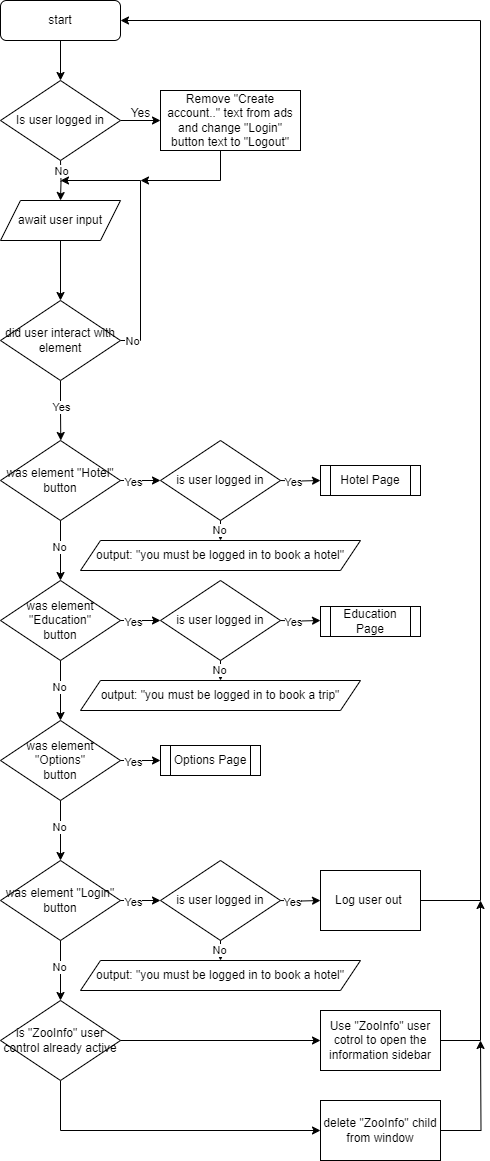

The diagram above was exported from draw.io. Its source (the exported page's mxGraphModel, read from the mxfile embedded in the PNG):
<mxGraphModel dx="2026" dy="785" grid="1" gridSize="10" guides="1" tooltips="1" connect="1" arrows="1" fold="1" page="1" pageScale="1" pageWidth="827" pageHeight="1169" math="0" shadow="0">
  <root>
    <mxCell id="0" />
    <mxCell id="1" parent="0" />
    <mxCell id="WczFpYkSfaAEdAV59eQe-5" style="edgeStyle=orthogonalEdgeStyle;rounded=0;orthogonalLoop=1;jettySize=auto;html=1;exitX=0.5;exitY=1;exitDx=0;exitDy=0;entryX=0.5;entryY=0;entryDx=0;entryDy=0;" parent="1" target="WczFpYkSfaAEdAV59eQe-3" edge="1">
      <mxGeometry relative="1" as="geometry">
        <mxPoint x="140" y="160" as="sourcePoint" />
      </mxGeometry>
    </mxCell>
    <mxCell id="WczFpYkSfaAEdAV59eQe-24" value="No" style="edgeLabel;html=1;align=center;verticalAlign=middle;resizable=0;points=[];" parent="WczFpYkSfaAEdAV59eQe-5" vertex="1" connectable="0">
      <mxGeometry x="-0.3734" y="1" relative="1" as="geometry">
        <mxPoint x="-1" y="-2" as="offset" />
      </mxGeometry>
    </mxCell>
    <mxCell id="WczFpYkSfaAEdAV59eQe-21" style="edgeStyle=orthogonalEdgeStyle;rounded=0;orthogonalLoop=1;jettySize=auto;html=1;exitX=0.5;exitY=1;exitDx=0;exitDy=0;entryX=0.5;entryY=0;entryDx=0;entryDy=0;" parent="1" source="WczFpYkSfaAEdAV59eQe-1" target="WczFpYkSfaAEdAV59eQe-17" edge="1">
      <mxGeometry relative="1" as="geometry" />
    </mxCell>
    <mxCell id="WczFpYkSfaAEdAV59eQe-1" value="start" style="rounded=1;whiteSpace=wrap;html=1;" parent="1" vertex="1">
      <mxGeometry x="80" width="120" height="40" as="geometry" />
    </mxCell>
    <mxCell id="WczFpYkSfaAEdAV59eQe-6" style="edgeStyle=orthogonalEdgeStyle;rounded=0;orthogonalLoop=1;jettySize=auto;html=1;exitX=0.5;exitY=1;exitDx=0;exitDy=0;entryX=0.5;entryY=0;entryDx=0;entryDy=0;" parent="1" source="WczFpYkSfaAEdAV59eQe-3" target="WczFpYkSfaAEdAV59eQe-4" edge="1">
      <mxGeometry relative="1" as="geometry" />
    </mxCell>
    <mxCell id="WczFpYkSfaAEdAV59eQe-3" value="await user input" style="shape=parallelogram;perimeter=parallelogramPerimeter;whiteSpace=wrap;html=1;fixedSize=1;" parent="1" vertex="1">
      <mxGeometry x="80" y="200" width="120" height="40" as="geometry" />
    </mxCell>
    <mxCell id="WczFpYkSfaAEdAV59eQe-7" style="edgeStyle=orthogonalEdgeStyle;rounded=0;orthogonalLoop=1;jettySize=auto;html=1;exitX=1;exitY=0.5;exitDx=0;exitDy=0;" parent="1" source="WczFpYkSfaAEdAV59eQe-4" edge="1">
      <mxGeometry relative="1" as="geometry">
        <mxPoint x="140" y="180" as="targetPoint" />
        <Array as="points">
          <mxPoint x="220" y="340" />
          <mxPoint x="220" y="180" />
        </Array>
      </mxGeometry>
    </mxCell>
    <mxCell id="WczFpYkSfaAEdAV59eQe-8" value="No" style="edgeLabel;html=1;align=center;verticalAlign=middle;resizable=0;points=[];" parent="WczFpYkSfaAEdAV59eQe-7" vertex="1" connectable="0">
      <mxGeometry x="-0.9143" relative="1" as="geometry">
        <mxPoint as="offset" />
      </mxGeometry>
    </mxCell>
    <mxCell id="WczFpYkSfaAEdAV59eQe-9" style="edgeStyle=orthogonalEdgeStyle;rounded=0;orthogonalLoop=1;jettySize=auto;html=1;exitX=0.5;exitY=1;exitDx=0;exitDy=0;" parent="1" source="WczFpYkSfaAEdAV59eQe-4" edge="1">
      <mxGeometry relative="1" as="geometry">
        <mxPoint x="140.28571428571422" y="440" as="targetPoint" />
      </mxGeometry>
    </mxCell>
    <mxCell id="WczFpYkSfaAEdAV59eQe-10" value="Yes" style="edgeLabel;html=1;align=center;verticalAlign=middle;resizable=0;points=[];" parent="WczFpYkSfaAEdAV59eQe-9" vertex="1" connectable="0">
      <mxGeometry x="-0.1528" relative="1" as="geometry">
        <mxPoint as="offset" />
      </mxGeometry>
    </mxCell>
    <mxCell id="WczFpYkSfaAEdAV59eQe-4" value="did user interact with element" style="rhombus;whiteSpace=wrap;html=1;" parent="1" vertex="1">
      <mxGeometry x="80" y="300" width="120" height="80" as="geometry" />
    </mxCell>
    <mxCell id="WczFpYkSfaAEdAV59eQe-11" value="was element &quot;Hotel&quot;&lt;div&gt;button&lt;/div&gt;" style="rhombus;whiteSpace=wrap;html=1;" parent="1" vertex="1">
      <mxGeometry x="80" y="440" width="120" height="80" as="geometry" />
    </mxCell>
    <mxCell id="WczFpYkSfaAEdAV59eQe-12" style="edgeStyle=orthogonalEdgeStyle;rounded=0;orthogonalLoop=1;jettySize=auto;html=1;exitX=0.5;exitY=1;exitDx=0;exitDy=0;" parent="1" source="WczFpYkSfaAEdAV59eQe-11" edge="1">
      <mxGeometry relative="1" as="geometry">
        <mxPoint x="140" y="580" as="targetPoint" />
        <mxPoint x="150" y="390" as="sourcePoint" />
      </mxGeometry>
    </mxCell>
    <mxCell id="WczFpYkSfaAEdAV59eQe-27" value="No" style="edgeLabel;html=1;align=center;verticalAlign=middle;resizable=0;points=[];" parent="WczFpYkSfaAEdAV59eQe-12" vertex="1" connectable="0">
      <mxGeometry x="-0.1406" y="-2" relative="1" as="geometry">
        <mxPoint as="offset" />
      </mxGeometry>
    </mxCell>
    <mxCell id="WczFpYkSfaAEdAV59eQe-14" style="edgeStyle=orthogonalEdgeStyle;rounded=0;orthogonalLoop=1;jettySize=auto;html=1;exitX=1;exitY=0.5;exitDx=0;exitDy=0;" parent="1" edge="1">
      <mxGeometry relative="1" as="geometry">
        <mxPoint x="240" y="480" as="targetPoint" />
        <mxPoint x="200" y="480" as="sourcePoint" />
        <Array as="points">
          <mxPoint x="240" y="480" />
          <mxPoint x="240" y="480" />
        </Array>
      </mxGeometry>
    </mxCell>
    <mxCell id="WczFpYkSfaAEdAV59eQe-15" value="No" style="edgeLabel;html=1;align=center;verticalAlign=middle;resizable=0;points=[];" parent="WczFpYkSfaAEdAV59eQe-14" vertex="1" connectable="0">
      <mxGeometry x="-0.9143" relative="1" as="geometry">
        <mxPoint x="8" as="offset" />
      </mxGeometry>
    </mxCell>
    <mxCell id="WczFpYkSfaAEdAV59eQe-25" value="Yes" style="edgeLabel;html=1;align=center;verticalAlign=middle;resizable=0;points=[];" parent="WczFpYkSfaAEdAV59eQe-14" vertex="1" connectable="0">
      <mxGeometry x="-0.4" y="-1" relative="1" as="geometry">
        <mxPoint as="offset" />
      </mxGeometry>
    </mxCell>
    <mxCell id="WczFpYkSfaAEdAV59eQe-20" style="edgeStyle=orthogonalEdgeStyle;rounded=0;orthogonalLoop=1;jettySize=auto;html=1;exitX=1;exitY=0.5;exitDx=0;exitDy=0;entryX=0;entryY=0.5;entryDx=0;entryDy=0;" parent="1" source="WczFpYkSfaAEdAV59eQe-17" target="WczFpYkSfaAEdAV59eQe-19" edge="1">
      <mxGeometry relative="1" as="geometry" />
    </mxCell>
    <mxCell id="WczFpYkSfaAEdAV59eQe-17" value="Is user logged in" style="rhombus;whiteSpace=wrap;html=1;" parent="1" vertex="1">
      <mxGeometry x="80" y="80" width="120" height="80" as="geometry" />
    </mxCell>
    <mxCell id="WczFpYkSfaAEdAV59eQe-22" style="edgeStyle=orthogonalEdgeStyle;rounded=0;orthogonalLoop=1;jettySize=auto;html=1;exitX=0.5;exitY=1;exitDx=0;exitDy=0;" parent="1" source="WczFpYkSfaAEdAV59eQe-19" edge="1">
      <mxGeometry relative="1" as="geometry">
        <mxPoint x="220" y="180" as="targetPoint" />
        <Array as="points">
          <mxPoint x="300" y="180" />
        </Array>
      </mxGeometry>
    </mxCell>
    <mxCell id="WczFpYkSfaAEdAV59eQe-19" value="Remove &quot;Create account..&quot; text from ads and change &quot;Login&quot; button&amp;nbsp;text to &quot;Logout&quot;" style="rounded=0;whiteSpace=wrap;html=1;" parent="1" vertex="1">
      <mxGeometry x="240" y="90" width="140" height="60" as="geometry" />
    </mxCell>
    <mxCell id="WczFpYkSfaAEdAV59eQe-23" value="Yes" style="text;html=1;align=center;verticalAlign=middle;resizable=0;points=[];autosize=1;strokeColor=none;fillColor=none;" parent="1" vertex="1">
      <mxGeometry x="200" y="98" width="40" height="30" as="geometry" />
    </mxCell>
    <mxCell id="WczFpYkSfaAEdAV59eQe-28" value="was element &quot;Education&quot;&lt;div&gt;button&lt;/div&gt;" style="rhombus;whiteSpace=wrap;html=1;" parent="1" vertex="1">
      <mxGeometry x="80" y="580" width="120" height="80" as="geometry" />
    </mxCell>
    <mxCell id="WczFpYkSfaAEdAV59eQe-29" style="edgeStyle=orthogonalEdgeStyle;rounded=0;orthogonalLoop=1;jettySize=auto;html=1;exitX=0.5;exitY=1;exitDx=0;exitDy=0;" parent="1" source="WczFpYkSfaAEdAV59eQe-28" edge="1">
      <mxGeometry relative="1" as="geometry">
        <mxPoint x="140" y="720" as="targetPoint" />
        <mxPoint x="150" y="530" as="sourcePoint" />
      </mxGeometry>
    </mxCell>
    <mxCell id="WczFpYkSfaAEdAV59eQe-30" value="No" style="edgeLabel;html=1;align=center;verticalAlign=middle;resizable=0;points=[];" parent="WczFpYkSfaAEdAV59eQe-29" vertex="1" connectable="0">
      <mxGeometry x="-0.1406" y="-2" relative="1" as="geometry">
        <mxPoint as="offset" />
      </mxGeometry>
    </mxCell>
    <mxCell id="WczFpYkSfaAEdAV59eQe-31" style="edgeStyle=orthogonalEdgeStyle;rounded=0;orthogonalLoop=1;jettySize=auto;html=1;exitX=1;exitY=0.5;exitDx=0;exitDy=0;" parent="1" edge="1">
      <mxGeometry relative="1" as="geometry">
        <mxPoint x="240" y="620" as="targetPoint" />
        <mxPoint x="200" y="620" as="sourcePoint" />
        <Array as="points">
          <mxPoint x="240" y="620" />
          <mxPoint x="240" y="620" />
        </Array>
      </mxGeometry>
    </mxCell>
    <mxCell id="WczFpYkSfaAEdAV59eQe-32" value="No" style="edgeLabel;html=1;align=center;verticalAlign=middle;resizable=0;points=[];" parent="WczFpYkSfaAEdAV59eQe-31" vertex="1" connectable="0">
      <mxGeometry x="-0.9143" relative="1" as="geometry">
        <mxPoint x="8" as="offset" />
      </mxGeometry>
    </mxCell>
    <mxCell id="WczFpYkSfaAEdAV59eQe-33" value="Yes" style="edgeLabel;html=1;align=center;verticalAlign=middle;resizable=0;points=[];" parent="WczFpYkSfaAEdAV59eQe-31" vertex="1" connectable="0">
      <mxGeometry x="-0.4" y="-1" relative="1" as="geometry">
        <mxPoint as="offset" />
      </mxGeometry>
    </mxCell>
    <mxCell id="WczFpYkSfaAEdAV59eQe-35" value="was element &quot;Options&quot;&lt;div&gt;button&lt;/div&gt;" style="rhombus;whiteSpace=wrap;html=1;" parent="1" vertex="1">
      <mxGeometry x="80" y="720" width="120" height="80" as="geometry" />
    </mxCell>
    <mxCell id="WczFpYkSfaAEdAV59eQe-36" style="edgeStyle=orthogonalEdgeStyle;rounded=0;orthogonalLoop=1;jettySize=auto;html=1;exitX=0.5;exitY=1;exitDx=0;exitDy=0;" parent="1" source="WczFpYkSfaAEdAV59eQe-35" edge="1">
      <mxGeometry relative="1" as="geometry">
        <mxPoint x="140" y="860" as="targetPoint" />
        <mxPoint x="150" y="670" as="sourcePoint" />
      </mxGeometry>
    </mxCell>
    <mxCell id="WczFpYkSfaAEdAV59eQe-37" value="No" style="edgeLabel;html=1;align=center;verticalAlign=middle;resizable=0;points=[];" parent="WczFpYkSfaAEdAV59eQe-36" vertex="1" connectable="0">
      <mxGeometry x="-0.1406" y="-2" relative="1" as="geometry">
        <mxPoint as="offset" />
      </mxGeometry>
    </mxCell>
    <mxCell id="WczFpYkSfaAEdAV59eQe-38" style="edgeStyle=orthogonalEdgeStyle;rounded=0;orthogonalLoop=1;jettySize=auto;html=1;exitX=1;exitY=0.5;exitDx=0;exitDy=0;" parent="1" edge="1">
      <mxGeometry relative="1" as="geometry">
        <mxPoint x="240" y="760" as="targetPoint" />
        <mxPoint x="200" y="760" as="sourcePoint" />
        <Array as="points">
          <mxPoint x="240" y="760" />
          <mxPoint x="240" y="760" />
        </Array>
      </mxGeometry>
    </mxCell>
    <mxCell id="WczFpYkSfaAEdAV59eQe-39" value="No" style="edgeLabel;html=1;align=center;verticalAlign=middle;resizable=0;points=[];" parent="WczFpYkSfaAEdAV59eQe-38" vertex="1" connectable="0">
      <mxGeometry x="-0.9143" relative="1" as="geometry">
        <mxPoint x="8" as="offset" />
      </mxGeometry>
    </mxCell>
    <mxCell id="WczFpYkSfaAEdAV59eQe-40" value="Yes" style="edgeLabel;html=1;align=center;verticalAlign=middle;resizable=0;points=[];" parent="WczFpYkSfaAEdAV59eQe-38" vertex="1" connectable="0">
      <mxGeometry x="-0.4" y="-1" relative="1" as="geometry">
        <mxPoint as="offset" />
      </mxGeometry>
    </mxCell>
    <mxCell id="WczFpYkSfaAEdAV59eQe-42" value="was element &quot;Login&quot;&lt;div&gt;button&lt;/div&gt;" style="rhombus;whiteSpace=wrap;html=1;" parent="1" vertex="1">
      <mxGeometry x="80" y="860" width="120" height="80" as="geometry" />
    </mxCell>
    <mxCell id="WczFpYkSfaAEdAV59eQe-43" style="edgeStyle=orthogonalEdgeStyle;rounded=0;orthogonalLoop=1;jettySize=auto;html=1;exitX=0.5;exitY=1;exitDx=0;exitDy=0;" parent="1" source="WczFpYkSfaAEdAV59eQe-42" edge="1">
      <mxGeometry relative="1" as="geometry">
        <mxPoint x="140" y="1000" as="targetPoint" />
        <mxPoint x="150" y="810" as="sourcePoint" />
      </mxGeometry>
    </mxCell>
    <mxCell id="WczFpYkSfaAEdAV59eQe-44" value="No" style="edgeLabel;html=1;align=center;verticalAlign=middle;resizable=0;points=[];" parent="WczFpYkSfaAEdAV59eQe-43" vertex="1" connectable="0">
      <mxGeometry x="-0.1406" y="-2" relative="1" as="geometry">
        <mxPoint as="offset" />
      </mxGeometry>
    </mxCell>
    <mxCell id="WczFpYkSfaAEdAV59eQe-45" style="edgeStyle=orthogonalEdgeStyle;rounded=0;orthogonalLoop=1;jettySize=auto;html=1;exitX=1;exitY=0.5;exitDx=0;exitDy=0;" parent="1" edge="1">
      <mxGeometry relative="1" as="geometry">
        <mxPoint x="240" y="900" as="targetPoint" />
        <mxPoint x="200" y="900" as="sourcePoint" />
        <Array as="points">
          <mxPoint x="240" y="900" />
          <mxPoint x="240" y="900" />
        </Array>
      </mxGeometry>
    </mxCell>
    <mxCell id="WczFpYkSfaAEdAV59eQe-46" value="No" style="edgeLabel;html=1;align=center;verticalAlign=middle;resizable=0;points=[];" parent="WczFpYkSfaAEdAV59eQe-45" vertex="1" connectable="0">
      <mxGeometry x="-0.9143" relative="1" as="geometry">
        <mxPoint x="8" as="offset" />
      </mxGeometry>
    </mxCell>
    <mxCell id="WczFpYkSfaAEdAV59eQe-47" value="Yes" style="edgeLabel;html=1;align=center;verticalAlign=middle;resizable=0;points=[];" parent="WczFpYkSfaAEdAV59eQe-45" vertex="1" connectable="0">
      <mxGeometry x="-0.4" y="-1" relative="1" as="geometry">
        <mxPoint as="offset" />
      </mxGeometry>
    </mxCell>
    <mxCell id="WczFpYkSfaAEdAV59eQe-50" value="is user logged in" style="rhombus;whiteSpace=wrap;html=1;" parent="1" vertex="1">
      <mxGeometry x="240" y="860" width="120" height="80" as="geometry" />
    </mxCell>
    <mxCell id="WczFpYkSfaAEdAV59eQe-51" style="edgeStyle=orthogonalEdgeStyle;rounded=0;orthogonalLoop=1;jettySize=auto;html=1;exitX=0.5;exitY=1;exitDx=0;exitDy=0;" parent="1" source="WczFpYkSfaAEdAV59eQe-50" edge="1">
      <mxGeometry relative="1" as="geometry">
        <mxPoint x="300" y="960" as="targetPoint" />
        <mxPoint x="310" y="810" as="sourcePoint" />
      </mxGeometry>
    </mxCell>
    <mxCell id="WczFpYkSfaAEdAV59eQe-52" value="No" style="edgeLabel;html=1;align=center;verticalAlign=middle;resizable=0;points=[];" parent="WczFpYkSfaAEdAV59eQe-51" vertex="1" connectable="0">
      <mxGeometry x="-0.1406" y="-2" relative="1" as="geometry">
        <mxPoint as="offset" />
      </mxGeometry>
    </mxCell>
    <mxCell id="WczFpYkSfaAEdAV59eQe-53" style="edgeStyle=orthogonalEdgeStyle;rounded=0;orthogonalLoop=1;jettySize=auto;html=1;exitX=1;exitY=0.5;exitDx=0;exitDy=0;entryX=0;entryY=0.5;entryDx=0;entryDy=0;" parent="1" target="WczFpYkSfaAEdAV59eQe-56" edge="1">
      <mxGeometry relative="1" as="geometry">
        <mxPoint x="380" y="900" as="targetPoint" />
        <mxPoint x="360" y="900" as="sourcePoint" />
        <Array as="points" />
      </mxGeometry>
    </mxCell>
    <mxCell id="WczFpYkSfaAEdAV59eQe-55" value="Yes" style="edgeLabel;html=1;align=center;verticalAlign=middle;resizable=0;points=[];" parent="WczFpYkSfaAEdAV59eQe-53" vertex="1" connectable="0">
      <mxGeometry x="-0.4" y="-1" relative="1" as="geometry">
        <mxPoint as="offset" />
      </mxGeometry>
    </mxCell>
    <mxCell id="WczFpYkSfaAEdAV59eQe-64" style="edgeStyle=orthogonalEdgeStyle;rounded=0;orthogonalLoop=1;jettySize=auto;html=1;exitX=1;exitY=0.5;exitDx=0;exitDy=0;entryX=1;entryY=0.5;entryDx=0;entryDy=0;" parent="1" source="WczFpYkSfaAEdAV59eQe-56" target="WczFpYkSfaAEdAV59eQe-1" edge="1">
      <mxGeometry relative="1" as="geometry">
        <Array as="points">
          <mxPoint x="560" y="900" />
          <mxPoint x="560" y="20" />
        </Array>
      </mxGeometry>
    </mxCell>
    <mxCell id="WczFpYkSfaAEdAV59eQe-56" value="Log user out&amp;nbsp;" style="rounded=0;whiteSpace=wrap;html=1;" parent="1" vertex="1">
      <mxGeometry x="400" y="870" width="100" height="60" as="geometry" />
    </mxCell>
    <mxCell id="WczFpYkSfaAEdAV59eQe-65" style="edgeStyle=orthogonalEdgeStyle;rounded=0;orthogonalLoop=1;jettySize=auto;html=1;exitX=1;exitY=0.5;exitDx=0;exitDy=0;" parent="1" source="WczFpYkSfaAEdAV59eQe-58" edge="1">
      <mxGeometry relative="1" as="geometry">
        <mxPoint x="560" y="900" as="targetPoint" />
        <Array as="points">
          <mxPoint x="560" y="1040" />
          <mxPoint x="560" y="900" />
        </Array>
      </mxGeometry>
    </mxCell>
    <mxCell id="WczFpYkSfaAEdAV59eQe-58" value="Use &quot;ZooInfo&quot; user cotrol to open the information sidebar" style="rounded=0;whiteSpace=wrap;html=1;" parent="1" vertex="1">
      <mxGeometry x="400" y="1010" width="120" height="60" as="geometry" />
    </mxCell>
    <mxCell id="WczFpYkSfaAEdAV59eQe-66" style="edgeStyle=orthogonalEdgeStyle;rounded=0;orthogonalLoop=1;jettySize=auto;html=1;exitX=1;exitY=0.5;exitDx=0;exitDy=0;" parent="1" source="WczFpYkSfaAEdAV59eQe-59" edge="1">
      <mxGeometry relative="1" as="geometry">
        <mxPoint x="560" y="1040" as="targetPoint" />
      </mxGeometry>
    </mxCell>
    <mxCell id="WczFpYkSfaAEdAV59eQe-59" value="delete &quot;ZooInfo&quot; child from window" style="rounded=0;whiteSpace=wrap;html=1;" parent="1" vertex="1">
      <mxGeometry x="400" y="1100" width="120" height="60" as="geometry" />
    </mxCell>
    <mxCell id="WczFpYkSfaAEdAV59eQe-63" style="edgeStyle=orthogonalEdgeStyle;rounded=0;orthogonalLoop=1;jettySize=auto;html=1;exitX=0.5;exitY=1;exitDx=0;exitDy=0;entryX=0;entryY=0.5;entryDx=0;entryDy=0;" parent="1" source="WczFpYkSfaAEdAV59eQe-60" target="WczFpYkSfaAEdAV59eQe-59" edge="1">
      <mxGeometry relative="1" as="geometry" />
    </mxCell>
    <mxCell id="WczFpYkSfaAEdAV59eQe-60" value="is &quot;ZooInfo&quot; user control already active" style="rhombus;whiteSpace=wrap;html=1;" parent="1" vertex="1">
      <mxGeometry x="80" y="1000" width="120" height="80" as="geometry" />
    </mxCell>
    <mxCell id="WczFpYkSfaAEdAV59eQe-62" style="edgeStyle=orthogonalEdgeStyle;rounded=0;orthogonalLoop=1;jettySize=auto;html=1;exitX=1;exitY=0.5;exitDx=0;exitDy=0;entryX=0;entryY=0.5;entryDx=0;entryDy=0;" parent="1" source="WczFpYkSfaAEdAV59eQe-60" target="WczFpYkSfaAEdAV59eQe-58" edge="1">
      <mxGeometry relative="1" as="geometry" />
    </mxCell>
    <mxCell id="NnT9dXFM9KsksHV9JS_D-9" value="No" style="edgeLabel;html=1;align=center;verticalAlign=middle;resizable=0;points=[];" vertex="1" connectable="0" parent="1">
      <mxGeometry x="210" y="620" as="geometry" />
    </mxCell>
    <mxCell id="NnT9dXFM9KsksHV9JS_D-10" value="Yes" style="edgeLabel;html=1;align=center;verticalAlign=middle;resizable=0;points=[];" vertex="1" connectable="0" parent="1">
      <mxGeometry x="212" y="621" as="geometry" />
    </mxCell>
    <mxCell id="NnT9dXFM9KsksHV9JS_D-12" value="is user logged in" style="rhombus;whiteSpace=wrap;html=1;" vertex="1" parent="1">
      <mxGeometry x="240" y="580" width="120" height="80" as="geometry" />
    </mxCell>
    <mxCell id="NnT9dXFM9KsksHV9JS_D-13" style="edgeStyle=orthogonalEdgeStyle;rounded=0;orthogonalLoop=1;jettySize=auto;html=1;exitX=0.5;exitY=1;exitDx=0;exitDy=0;" edge="1" parent="1" source="NnT9dXFM9KsksHV9JS_D-12">
      <mxGeometry relative="1" as="geometry">
        <mxPoint x="300" y="680" as="targetPoint" />
        <mxPoint x="310" y="530" as="sourcePoint" />
      </mxGeometry>
    </mxCell>
    <mxCell id="NnT9dXFM9KsksHV9JS_D-14" value="No" style="edgeLabel;html=1;align=center;verticalAlign=middle;resizable=0;points=[];" vertex="1" connectable="0" parent="NnT9dXFM9KsksHV9JS_D-13">
      <mxGeometry x="-0.1406" y="-2" relative="1" as="geometry">
        <mxPoint as="offset" />
      </mxGeometry>
    </mxCell>
    <mxCell id="NnT9dXFM9KsksHV9JS_D-15" style="edgeStyle=orthogonalEdgeStyle;rounded=0;orthogonalLoop=1;jettySize=auto;html=1;exitX=1;exitY=0.5;exitDx=0;exitDy=0;entryX=0;entryY=0.5;entryDx=0;entryDy=0;" edge="1" parent="1">
      <mxGeometry relative="1" as="geometry">
        <mxPoint x="400" y="620" as="targetPoint" />
        <mxPoint x="360" y="620" as="sourcePoint" />
        <Array as="points" />
      </mxGeometry>
    </mxCell>
    <mxCell id="NnT9dXFM9KsksHV9JS_D-16" value="Yes" style="edgeLabel;html=1;align=center;verticalAlign=middle;resizable=0;points=[];" vertex="1" connectable="0" parent="NnT9dXFM9KsksHV9JS_D-15">
      <mxGeometry x="-0.4" y="-1" relative="1" as="geometry">
        <mxPoint as="offset" />
      </mxGeometry>
    </mxCell>
    <mxCell id="NnT9dXFM9KsksHV9JS_D-18" value="No" style="edgeLabel;html=1;align=center;verticalAlign=middle;resizable=0;points=[];" vertex="1" connectable="0" parent="1">
      <mxGeometry x="210" y="480" as="geometry" />
    </mxCell>
    <mxCell id="NnT9dXFM9KsksHV9JS_D-19" value="Yes" style="edgeLabel;html=1;align=center;verticalAlign=middle;resizable=0;points=[];" vertex="1" connectable="0" parent="1">
      <mxGeometry x="212" y="481" as="geometry" />
    </mxCell>
    <mxCell id="NnT9dXFM9KsksHV9JS_D-20" value="Hotel Page" style="shape=process;whiteSpace=wrap;html=1;backgroundOutline=1;" vertex="1" parent="1">
      <mxGeometry x="400" y="465" width="100" height="30" as="geometry" />
    </mxCell>
    <mxCell id="NnT9dXFM9KsksHV9JS_D-21" value="is user logged in" style="rhombus;whiteSpace=wrap;html=1;" vertex="1" parent="1">
      <mxGeometry x="240" y="440" width="120" height="80" as="geometry" />
    </mxCell>
    <mxCell id="NnT9dXFM9KsksHV9JS_D-22" style="edgeStyle=orthogonalEdgeStyle;rounded=0;orthogonalLoop=1;jettySize=auto;html=1;exitX=0.5;exitY=1;exitDx=0;exitDy=0;" edge="1" parent="1" source="NnT9dXFM9KsksHV9JS_D-21">
      <mxGeometry relative="1" as="geometry">
        <mxPoint x="300" y="540" as="targetPoint" />
        <mxPoint x="310" y="390" as="sourcePoint" />
      </mxGeometry>
    </mxCell>
    <mxCell id="NnT9dXFM9KsksHV9JS_D-23" value="No" style="edgeLabel;html=1;align=center;verticalAlign=middle;resizable=0;points=[];" vertex="1" connectable="0" parent="NnT9dXFM9KsksHV9JS_D-22">
      <mxGeometry x="-0.1406" y="-2" relative="1" as="geometry">
        <mxPoint as="offset" />
      </mxGeometry>
    </mxCell>
    <mxCell id="NnT9dXFM9KsksHV9JS_D-24" style="edgeStyle=orthogonalEdgeStyle;rounded=0;orthogonalLoop=1;jettySize=auto;html=1;exitX=1;exitY=0.5;exitDx=0;exitDy=0;entryX=0;entryY=0.5;entryDx=0;entryDy=0;" edge="1" parent="1">
      <mxGeometry relative="1" as="geometry">
        <mxPoint x="400" y="480" as="targetPoint" />
        <mxPoint x="360" y="480" as="sourcePoint" />
        <Array as="points" />
      </mxGeometry>
    </mxCell>
    <mxCell id="NnT9dXFM9KsksHV9JS_D-25" value="Yes" style="edgeLabel;html=1;align=center;verticalAlign=middle;resizable=0;points=[];" vertex="1" connectable="0" parent="NnT9dXFM9KsksHV9JS_D-24">
      <mxGeometry x="-0.4" y="-1" relative="1" as="geometry">
        <mxPoint as="offset" />
      </mxGeometry>
    </mxCell>
    <mxCell id="NnT9dXFM9KsksHV9JS_D-27" value="output: &quot;you must be logged in to book a hotel&quot;" style="shape=parallelogram;perimeter=parallelogramPerimeter;whiteSpace=wrap;html=1;fixedSize=1;" vertex="1" parent="1">
      <mxGeometry x="160" y="540" width="280" height="30" as="geometry" />
    </mxCell>
    <mxCell id="NnT9dXFM9KsksHV9JS_D-28" value="output: &quot;you must be logged in to book a trip&quot;" style="shape=parallelogram;perimeter=parallelogramPerimeter;whiteSpace=wrap;html=1;fixedSize=1;" vertex="1" parent="1">
      <mxGeometry x="160" y="680" width="280" height="30" as="geometry" />
    </mxCell>
    <mxCell id="NnT9dXFM9KsksHV9JS_D-30" value="output: &quot;you must be logged in to book a hotel&quot;" style="shape=parallelogram;perimeter=parallelogramPerimeter;whiteSpace=wrap;html=1;fixedSize=1;" vertex="1" parent="1">
      <mxGeometry x="160" y="960" width="280" height="30" as="geometry" />
    </mxCell>
    <mxCell id="NnT9dXFM9KsksHV9JS_D-31" value="Education Page" style="shape=process;whiteSpace=wrap;html=1;backgroundOutline=1;" vertex="1" parent="1">
      <mxGeometry x="400" y="606" width="100" height="30" as="geometry" />
    </mxCell>
    <mxCell id="NnT9dXFM9KsksHV9JS_D-32" value="Options Page" style="shape=process;whiteSpace=wrap;html=1;backgroundOutline=1;" vertex="1" parent="1">
      <mxGeometry x="240" y="745" width="100" height="30" as="geometry" />
    </mxCell>
  </root>
</mxGraphModel>